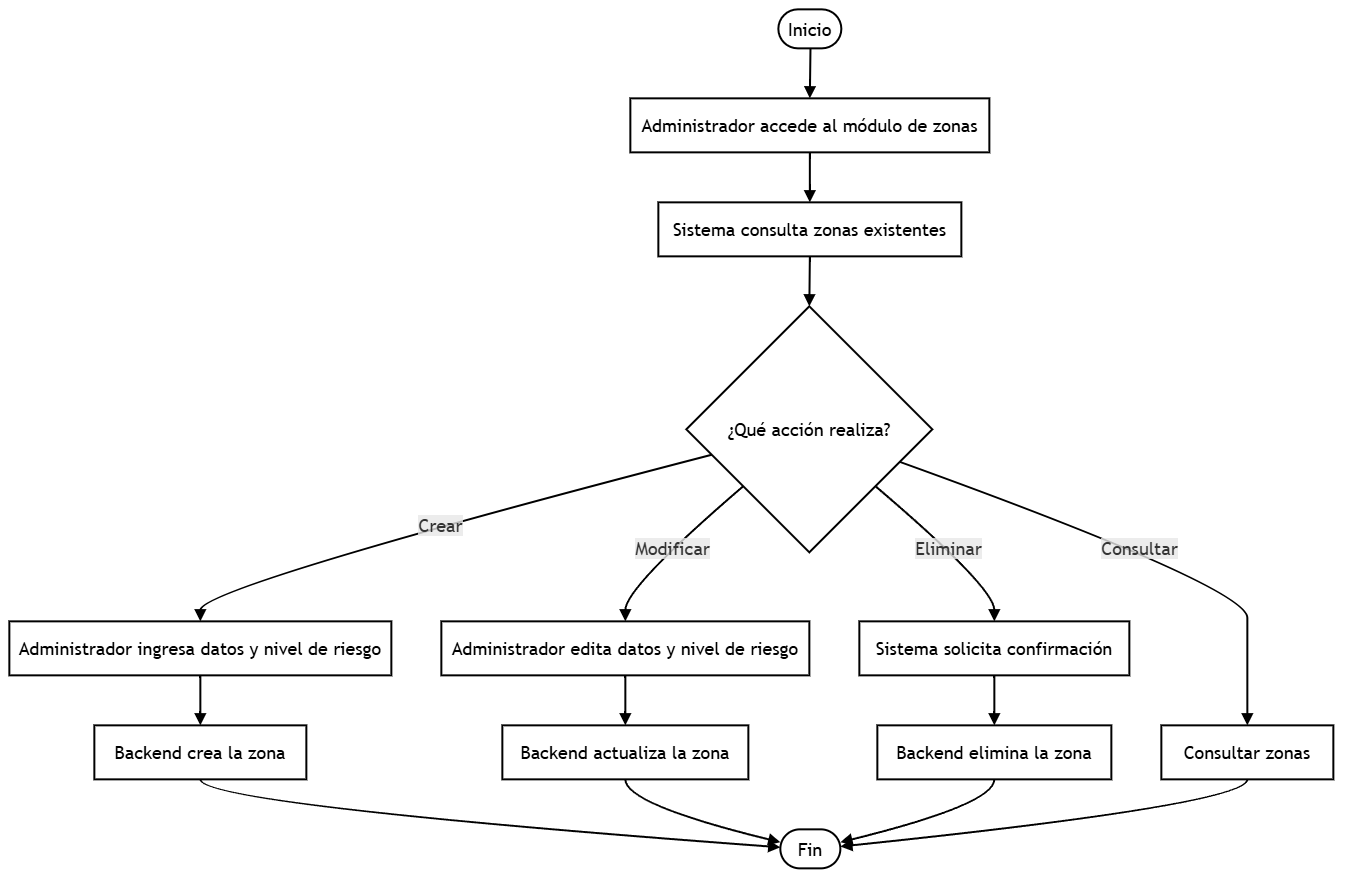

The diagram above was exported from draw.io. Its source (the exported page's mxGraphModel, read from the mxfile embedded in the PNG):
<mxGraphModel dx="2491" dy="2083" grid="1" gridSize="10" guides="1" tooltips="1" connect="1" arrows="1" fold="1" page="1" pageScale="1" pageWidth="827" pageHeight="1169" math="0" shadow="0">
  <root>
    <mxCell id="0" />
    <mxCell id="1" parent="0" />
    <UserObject label="" mermaidData="{&#10;  &quot;data&quot;: &quot;flowchart TD\n  A([Inicio]) --&gt; B[\&quot;Administrador accede al módulo de zonas\&quot;]\n  B --&gt; C[\&quot;Sistema consulta zonas existentes\&quot;]\n  C --&gt; D{\&quot;¿Qué acción realiza?\&quot;}\n  D --&gt;|Crear| E[\&quot;Administrador ingresa datos y nivel de riesgo\&quot;]\n  E --&gt; F[\&quot;Backend crea la zona\&quot;]\n  D --&gt;|Modificar| G[\&quot;Administrador edita datos y nivel de riesgo\&quot;]\n  G --&gt; H[\&quot;Backend actualiza la zona\&quot;]\n  D --&gt;|Eliminar| I[\&quot;Sistema solicita confirmación\&quot;]\n  I --&gt; J[\&quot;Backend elimina la zona\&quot;]\n  D --&gt;|Consultar| K[\&quot;Consultar zonas\&quot;]\n  F --&gt; L([Fin])\n  H --&gt; L\n  J --&gt; L\n  K --&gt; L&quot;,&#10;  &quot;config&quot;: null&#10;}" id="28">
      <mxCell connectable="0" parent="1" style="group;transparentBounds=1;editIcon=1;lockedGroup=0;groupPadding=10;fontSize=18;" vertex="1">
        <mxGeometry as="geometry" />
      </mxCell>
    </UserObject>
    <UserObject label="Inicio" mermaidId="n:A" mermaidBaseStyle="html=1;rounded=1;whiteSpace=wrap;arcSize=50;strokeWidth=1;fillColor=light-dark(#ECECFF,#1f2020);strokeColor=light-dark(#9370DB,#cccccc);fontColor=light-dark(#333333,#cccccc);fontFamily=Trebuchet MS,Verdana,Arial,sans-serif;fontSize=16;" mermaidBaseValue="Inicio" id="2">
      <mxCell parent="28" style="html=1;rounded=1;whiteSpace=wrap;arcSize=50;strokeWidth=2;fontFamily=Trebuchet MS,Verdana,Arial,sans-serif;fontSize=18;" vertex="1">
        <mxGeometry height="39" width="63" x="777" y="8" as="geometry" />
      </mxCell>
    </UserObject>
    <UserObject label="Administrador accede al módulo de zonas" mermaidId="n:B" mermaidBaseStyle="html=1;whiteSpace=wrap;strokeWidth=1;fillColor=light-dark(#ECECFF,#1f2020);strokeColor=light-dark(#9370DB,#cccccc);fontColor=light-dark(#333333,#cccccc);fontFamily=Trebuchet MS,Verdana,Arial,sans-serif;fontSize=16;" mermaidBaseValue="Administrador accede al módulo de zonas" id="3">
      <mxCell parent="28" style="html=1;whiteSpace=wrap;strokeWidth=2;fontFamily=Trebuchet MS,Verdana,Arial,sans-serif;fontSize=18;" vertex="1">
        <mxGeometry height="54" width="359" x="629" y="97" as="geometry" />
      </mxCell>
    </UserObject>
    <UserObject label="Sistema consulta zonas existentes" mermaidId="n:C" mermaidBaseStyle="html=1;whiteSpace=wrap;strokeWidth=1;fillColor=light-dark(#ECECFF,#1f2020);strokeColor=light-dark(#9370DB,#cccccc);fontColor=light-dark(#333333,#cccccc);fontFamily=Trebuchet MS,Verdana,Arial,sans-serif;fontSize=16;" mermaidBaseValue="Sistema consulta zonas existentes" id="4">
      <mxCell parent="28" style="html=1;whiteSpace=wrap;strokeWidth=2;fontFamily=Trebuchet MS,Verdana,Arial,sans-serif;fontSize=18;" vertex="1">
        <mxGeometry height="54" width="303" x="657" y="201" as="geometry" />
      </mxCell>
    </UserObject>
    <UserObject label="¿Qué acción realiza?" mermaidId="n:D" mermaidBaseStyle="rhombus;html=1;strokeWidth=1;whiteSpace=wrap;fillColor=light-dark(#ECECFF,#1f2020);strokeColor=light-dark(#9370DB,#cccccc);fontColor=light-dark(#333333,#cccccc);fontFamily=Trebuchet MS,Verdana,Arial,sans-serif;fontSize=16;" mermaidBaseValue="¿Qué acción realiza?" id="5">
      <mxCell parent="28" style="rhombus;html=1;strokeWidth=2;whiteSpace=wrap;fontFamily=Trebuchet MS,Verdana,Arial,sans-serif;fontSize=18;" vertex="1">
        <mxGeometry height="246" width="246" x="685" y="305" as="geometry" />
      </mxCell>
    </UserObject>
    <UserObject label="Administrador ingresa datos y nivel de riesgo" mermaidId="n:E" mermaidBaseStyle="html=1;whiteSpace=wrap;strokeWidth=1;fillColor=light-dark(#ECECFF,#1f2020);strokeColor=light-dark(#9370DB,#cccccc);fontColor=light-dark(#333333,#cccccc);fontFamily=Trebuchet MS,Verdana,Arial,sans-serif;fontSize=16;" mermaidBaseValue="Administrador ingresa datos y nivel de riesgo" id="6">
      <mxCell parent="28" style="html=1;whiteSpace=wrap;strokeWidth=2;fontFamily=Trebuchet MS,Verdana,Arial,sans-serif;fontSize=18;" vertex="1">
        <mxGeometry height="54" width="382" x="8" y="620" as="geometry" />
      </mxCell>
    </UserObject>
    <UserObject label="Backend crea la zona" mermaidId="n:F" mermaidBaseStyle="html=1;whiteSpace=wrap;strokeWidth=1;fillColor=light-dark(#ECECFF,#1f2020);strokeColor=light-dark(#9370DB,#cccccc);fontColor=light-dark(#333333,#cccccc);fontFamily=Trebuchet MS,Verdana,Arial,sans-serif;fontSize=16;" mermaidBaseValue="Backend crea la zona" id="7">
      <mxCell parent="28" style="html=1;whiteSpace=wrap;strokeWidth=2;fontFamily=Trebuchet MS,Verdana,Arial,sans-serif;fontSize=18;" vertex="1">
        <mxGeometry height="54" width="212" x="93" y="724" as="geometry" />
      </mxCell>
    </UserObject>
    <UserObject label="Administrador edita datos y nivel de riesgo" mermaidId="n:G" mermaidBaseStyle="html=1;whiteSpace=wrap;strokeWidth=1;fillColor=light-dark(#ECECFF,#1f2020);strokeColor=light-dark(#9370DB,#cccccc);fontColor=light-dark(#333333,#cccccc);fontFamily=Trebuchet MS,Verdana,Arial,sans-serif;fontSize=16;" mermaidBaseValue="Administrador edita datos y nivel de riesgo" id="8">
      <mxCell parent="28" style="html=1;whiteSpace=wrap;strokeWidth=2;fontFamily=Trebuchet MS,Verdana,Arial,sans-serif;fontSize=18;" vertex="1">
        <mxGeometry height="54" width="368" x="440" y="620" as="geometry" />
      </mxCell>
    </UserObject>
    <UserObject label="Backend actualiza la zona" mermaidId="n:H" mermaidBaseStyle="html=1;whiteSpace=wrap;strokeWidth=1;fillColor=light-dark(#ECECFF,#1f2020);strokeColor=light-dark(#9370DB,#cccccc);fontColor=light-dark(#333333,#cccccc);fontFamily=Trebuchet MS,Verdana,Arial,sans-serif;fontSize=16;" mermaidBaseValue="Backend actualiza la zona" id="9">
      <mxCell parent="28" style="html=1;whiteSpace=wrap;strokeWidth=2;fontFamily=Trebuchet MS,Verdana,Arial,sans-serif;fontSize=18;" vertex="1">
        <mxGeometry height="54" width="246" x="501" y="724" as="geometry" />
      </mxCell>
    </UserObject>
    <UserObject label="Sistema solicita confirmación" mermaidId="n:I" mermaidBaseStyle="html=1;whiteSpace=wrap;strokeWidth=1;fillColor=light-dark(#ECECFF,#1f2020);strokeColor=light-dark(#9370DB,#cccccc);fontColor=light-dark(#333333,#cccccc);fontFamily=Trebuchet MS,Verdana,Arial,sans-serif;fontSize=16;" mermaidBaseValue="Sistema solicita confirmación" id="10">
      <mxCell parent="28" style="html=1;whiteSpace=wrap;strokeWidth=2;fontFamily=Trebuchet MS,Verdana,Arial,sans-serif;fontSize=18;" vertex="1">
        <mxGeometry height="54" width="270" x="858" y="620" as="geometry" />
      </mxCell>
    </UserObject>
    <UserObject label="Backend elimina la zona" mermaidId="n:J" mermaidBaseStyle="html=1;whiteSpace=wrap;strokeWidth=1;fillColor=light-dark(#ECECFF,#1f2020);strokeColor=light-dark(#9370DB,#cccccc);fontColor=light-dark(#333333,#cccccc);fontFamily=Trebuchet MS,Verdana,Arial,sans-serif;fontSize=16;" mermaidBaseValue="Backend elimina la zona" id="11">
      <mxCell parent="28" style="html=1;whiteSpace=wrap;strokeWidth=2;fontFamily=Trebuchet MS,Verdana,Arial,sans-serif;fontSize=18;" vertex="1">
        <mxGeometry height="54" width="234" x="876" y="724" as="geometry" />
      </mxCell>
    </UserObject>
    <UserObject label="Consultar zonas" mermaidId="n:K" mermaidBaseStyle="html=1;whiteSpace=wrap;strokeWidth=1;fillColor=light-dark(#ECECFF,#1f2020);strokeColor=light-dark(#9370DB,#cccccc);fontColor=light-dark(#333333,#cccccc);fontFamily=Trebuchet MS,Verdana,Arial,sans-serif;fontSize=16;" mermaidBaseValue="Consultar zonas" id="12">
      <mxCell parent="28" style="html=1;whiteSpace=wrap;strokeWidth=2;fontFamily=Trebuchet MS,Verdana,Arial,sans-serif;fontSize=18;" vertex="1">
        <mxGeometry height="54" width="172" x="1160" y="724" as="geometry" />
      </mxCell>
    </UserObject>
    <UserObject label="Fin" mermaidId="n:L" mermaidBaseStyle="html=1;rounded=1;whiteSpace=wrap;arcSize=50;strokeWidth=1;fillColor=light-dark(#ECECFF,#1f2020);strokeColor=light-dark(#9370DB,#cccccc);fontColor=light-dark(#333333,#cccccc);fontFamily=Trebuchet MS,Verdana,Arial,sans-serif;fontSize=16;" mermaidBaseValue="Fin" id="13">
      <mxCell parent="28" style="html=1;rounded=1;whiteSpace=wrap;arcSize=50;strokeWidth=2;fontFamily=Trebuchet MS,Verdana,Arial,sans-serif;fontSize=18;" vertex="1">
        <mxGeometry height="39" width="60" x="779" y="828" as="geometry" />
      </mxCell>
    </UserObject>
    <UserObject label="" mermaidId="e:A-&gt;B#0" mermaidBaseStyle="curved=1;startArrow=none;endArrow=block;endSize=7;strokeColor=light-dark(#333333,#cccccc);exitX=0.51;exitY=1;entryX=0.5;entryY=0;" mermaidBaseValue="" id="14">
      <mxCell edge="1" parent="28" source="2" style="curved=1;startArrow=none;endArrow=block;endSize=7;exitX=0.51;exitY=1;entryX=0.5;entryY=0;fontSize=18;strokeWidth=2;" target="3">
        <mxGeometry relative="1" as="geometry">
          <Array as="points" />
        </mxGeometry>
      </mxCell>
    </UserObject>
    <UserObject label="" mermaidId="e:B-&gt;C#0" mermaidBaseStyle="curved=1;startArrow=none;endArrow=block;endSize=7;strokeColor=light-dark(#333333,#cccccc);exitX=0.5;exitY=1;entryX=0.5;entryY=0;" mermaidBaseValue="" id="15">
      <mxCell edge="1" parent="28" source="3" style="curved=1;startArrow=none;endArrow=block;endSize=7;exitX=0.5;exitY=1;entryX=0.5;entryY=0;fontSize=18;strokeWidth=2;" target="4">
        <mxGeometry relative="1" as="geometry">
          <Array as="points" />
        </mxGeometry>
      </mxCell>
    </UserObject>
    <UserObject label="" mermaidId="e:C-&gt;D#0" mermaidBaseStyle="curved=1;startArrow=none;endArrow=block;endSize=7;strokeColor=light-dark(#333333,#cccccc);exitX=0.5;exitY=1;entryX=0.5;entryY=0;" mermaidBaseValue="" id="16">
      <mxCell edge="1" parent="28" source="4" style="curved=1;startArrow=none;endArrow=block;endSize=7;exitX=0.5;exitY=1;entryX=0.5;entryY=0;fontSize=18;strokeWidth=2;" target="5">
        <mxGeometry relative="1" as="geometry">
          <Array as="points" />
        </mxGeometry>
      </mxCell>
    </UserObject>
    <UserObject label="Crear" mermaidId="e:D-&gt;E#0" mermaidBaseStyle="curved=1;startArrow=none;endArrow=block;endSize=7;strokeColor=light-dark(#333333,#cccccc);html=1;fontSize=16;labelBackgroundColor=light-dark(#E8E8E88D,#2a2a2a8D);fontFamily=Trebuchet MS,Verdana,Arial,sans-serif;fontColor=light-dark(#333333,#cccccc);exitX=0;exitY=0.63;entryX=0.5;entryY=0;" mermaidBaseValue="Crear" id="17">
      <mxCell edge="1" parent="28" source="5" style="curved=1;startArrow=none;endArrow=block;endSize=7;html=1;fontSize=18;labelBackgroundColor=light-dark(#E8E8E88D,#2a2a2a8D);fontFamily=Trebuchet MS,Verdana,Arial,sans-serif;fontColor=light-dark(#333333,#cccccc);exitX=0;exitY=0.63;entryX=0.5;entryY=0;strokeWidth=2;" target="6">
        <mxGeometry relative="1" as="geometry">
          <Array as="points">
            <mxPoint x="199" y="586" />
          </Array>
        </mxGeometry>
      </mxCell>
    </UserObject>
    <UserObject label="" mermaidId="e:E-&gt;F#0" mermaidBaseStyle="curved=1;startArrow=none;endArrow=block;endSize=7;strokeColor=light-dark(#333333,#cccccc);exitX=0.5;exitY=1;entryX=0.5;entryY=0;" mermaidBaseValue="" id="18">
      <mxCell edge="1" parent="28" source="6" style="curved=1;startArrow=none;endArrow=block;endSize=7;exitX=0.5;exitY=1;entryX=0.5;entryY=0;fontSize=18;strokeWidth=2;" target="7">
        <mxGeometry relative="1" as="geometry">
          <Array as="points" />
        </mxGeometry>
      </mxCell>
    </UserObject>
    <UserObject label="Modificar" mermaidId="e:D-&gt;G#0" mermaidBaseStyle="curved=1;startArrow=none;endArrow=block;endSize=7;strokeColor=light-dark(#333333,#cccccc);html=1;fontSize=16;labelBackgroundColor=light-dark(#E8E8E88D,#2a2a2a8D);fontFamily=Trebuchet MS,Verdana,Arial,sans-serif;fontColor=light-dark(#333333,#cccccc);exitX=0;exitY=0.93;entryX=0.5;entryY=0;" mermaidBaseValue="Modificar" id="19">
      <mxCell edge="1" parent="28" source="5" style="curved=1;startArrow=none;endArrow=block;endSize=7;html=1;fontSize=18;labelBackgroundColor=light-dark(#E8E8E88D,#2a2a2a8D);fontFamily=Trebuchet MS,Verdana,Arial,sans-serif;fontColor=light-dark(#333333,#cccccc);exitX=0;exitY=0.93;entryX=0.5;entryY=0;strokeWidth=2;" target="8">
        <mxGeometry relative="1" as="geometry">
          <Array as="points">
            <mxPoint x="624" y="586" />
          </Array>
        </mxGeometry>
      </mxCell>
    </UserObject>
    <UserObject label="" mermaidId="e:G-&gt;H#0" mermaidBaseStyle="curved=1;startArrow=none;endArrow=block;endSize=7;strokeColor=light-dark(#333333,#cccccc);exitX=0.5;exitY=1;entryX=0.5;entryY=0;" mermaidBaseValue="" id="20">
      <mxCell edge="1" parent="28" source="8" style="curved=1;startArrow=none;endArrow=block;endSize=7;exitX=0.5;exitY=1;entryX=0.5;entryY=0;fontSize=18;strokeWidth=2;" target="9">
        <mxGeometry relative="1" as="geometry">
          <Array as="points" />
        </mxGeometry>
      </mxCell>
    </UserObject>
    <UserObject label="Eliminar" mermaidId="e:D-&gt;I#0" mermaidBaseStyle="curved=1;startArrow=none;endArrow=block;endSize=7;strokeColor=light-dark(#333333,#cccccc);html=1;fontSize=16;labelBackgroundColor=light-dark(#E8E8E88D,#2a2a2a8D);fontFamily=Trebuchet MS,Verdana,Arial,sans-serif;fontColor=light-dark(#333333,#cccccc);exitX=1;exitY=0.93;entryX=0.5;entryY=0;" mermaidBaseValue="Eliminar" id="21">
      <mxCell edge="1" parent="28" source="5" style="curved=1;startArrow=none;endArrow=block;endSize=7;html=1;fontSize=18;labelBackgroundColor=light-dark(#E8E8E88D,#2a2a2a8D);fontFamily=Trebuchet MS,Verdana,Arial,sans-serif;fontColor=light-dark(#333333,#cccccc);exitX=1;exitY=0.93;entryX=0.5;entryY=0;strokeWidth=2;" target="10">
        <mxGeometry relative="1" as="geometry">
          <Array as="points">
            <mxPoint x="993" y="586" />
          </Array>
        </mxGeometry>
      </mxCell>
    </UserObject>
    <UserObject label="" mermaidId="e:I-&gt;J#0" mermaidBaseStyle="curved=1;startArrow=none;endArrow=block;endSize=7;strokeColor=light-dark(#333333,#cccccc);exitX=0.5;exitY=1;entryX=0.5;entryY=0;" mermaidBaseValue="" id="22">
      <mxCell edge="1" parent="28" source="10" style="curved=1;startArrow=none;endArrow=block;endSize=7;exitX=0.5;exitY=1;entryX=0.5;entryY=0;fontSize=18;strokeWidth=2;" target="11">
        <mxGeometry relative="1" as="geometry">
          <Array as="points" />
        </mxGeometry>
      </mxCell>
    </UserObject>
    <UserObject label="Consultar" mermaidId="e:D-&gt;K#0" mermaidBaseStyle="curved=1;startArrow=none;endArrow=block;endSize=7;strokeColor=light-dark(#333333,#cccccc);html=1;fontSize=16;labelBackgroundColor=light-dark(#E8E8E88D,#2a2a2a8D);fontFamily=Trebuchet MS,Verdana,Arial,sans-serif;fontColor=light-dark(#333333,#cccccc);exitX=1;exitY=0.68;entryX=0.5;entryY=0;" mermaidBaseValue="Consultar" id="23">
      <mxCell edge="1" parent="28" source="5" style="curved=1;startArrow=none;endArrow=block;endSize=7;html=1;fontSize=18;labelBackgroundColor=light-dark(#E8E8E88D,#2a2a2a8D);fontFamily=Trebuchet MS,Verdana,Arial,sans-serif;fontColor=light-dark(#333333,#cccccc);exitX=1;exitY=0.68;entryX=0.5;entryY=0;strokeWidth=2;" target="12">
        <mxGeometry relative="1" as="geometry">
          <Array as="points">
            <mxPoint x="1246" y="586" />
            <mxPoint x="1246" y="647" />
            <mxPoint x="1246" y="699" />
          </Array>
        </mxGeometry>
      </mxCell>
    </UserObject>
    <UserObject label="" mermaidId="e:F-&gt;L#0" mermaidBaseStyle="curved=1;startArrow=none;endArrow=block;endSize=7;strokeColor=light-dark(#333333,#cccccc);exitX=0.5;exitY=1;entryX=0;entryY=0.46;" mermaidBaseValue="" id="24">
      <mxCell edge="1" parent="28" source="7" style="curved=1;startArrow=none;endArrow=block;endSize=7;exitX=0.5;exitY=1;entryX=0;entryY=0.46;fontSize=18;strokeWidth=2;" target="13">
        <mxGeometry relative="1" as="geometry">
          <Array as="points">
            <mxPoint x="199" y="803" />
          </Array>
        </mxGeometry>
      </mxCell>
    </UserObject>
    <UserObject label="" mermaidId="e:H-&gt;L#0" mermaidBaseStyle="curved=1;startArrow=none;endArrow=block;endSize=7;strokeColor=light-dark(#333333,#cccccc);exitX=0.5;exitY=1;entryX=0;entryY=0.33;" mermaidBaseValue="" id="25">
      <mxCell edge="1" parent="28" source="9" style="curved=1;startArrow=none;endArrow=block;endSize=7;exitX=0.5;exitY=1;entryX=0;entryY=0.33;fontSize=18;strokeWidth=2;" target="13">
        <mxGeometry relative="1" as="geometry">
          <Array as="points">
            <mxPoint x="624" y="803" />
          </Array>
        </mxGeometry>
      </mxCell>
    </UserObject>
    <UserObject label="" mermaidId="e:J-&gt;L#0" mermaidBaseStyle="curved=1;startArrow=none;endArrow=block;endSize=7;strokeColor=light-dark(#333333,#cccccc);exitX=0.5;exitY=1;entryX=1;entryY=0.33;" mermaidBaseValue="" id="26">
      <mxCell edge="1" parent="28" source="11" style="curved=1;startArrow=none;endArrow=block;endSize=7;exitX=0.5;exitY=1;entryX=1;entryY=0.33;fontSize=18;strokeWidth=2;" target="13">
        <mxGeometry relative="1" as="geometry">
          <Array as="points">
            <mxPoint x="993" y="803" />
          </Array>
        </mxGeometry>
      </mxCell>
    </UserObject>
    <UserObject label="" mermaidId="e:K-&gt;L#0" mermaidBaseStyle="curved=1;startArrow=none;endArrow=block;endSize=7;strokeColor=light-dark(#333333,#cccccc);exitX=0.5;exitY=1;entryX=1;entryY=0.44;" mermaidBaseValue="" id="27">
      <mxCell edge="1" parent="28" source="12" style="curved=1;startArrow=none;endArrow=block;endSize=7;exitX=0.5;exitY=1;entryX=1;entryY=0.44;fontSize=18;strokeWidth=2;" target="13">
        <mxGeometry relative="1" as="geometry">
          <Array as="points">
            <mxPoint x="1246" y="803" />
          </Array>
        </mxGeometry>
      </mxCell>
    </UserObject>
  </root>
</mxGraphModel>